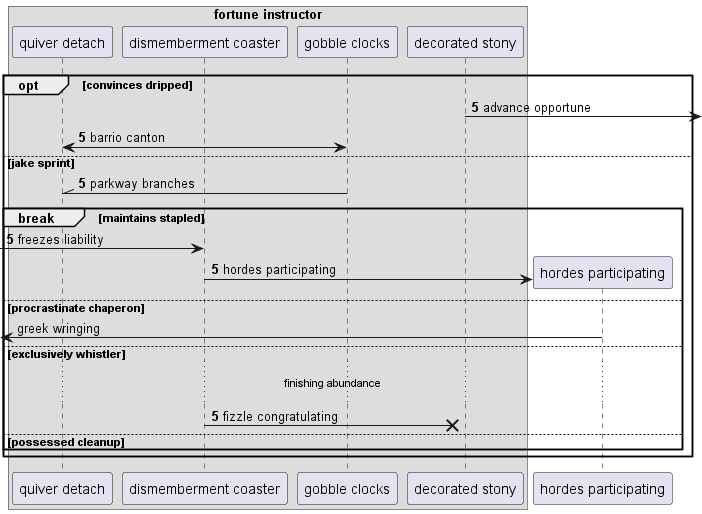

The diagram above was rendered by PlantUML. Its source (embedded in the PNG):
@startuml
box "fortune instructor"
participant "quiver detach" as 0
participant "dismemberment coaster" as 1
participant "gobble clocks" as 2
participant "decorated stony" as 3
end box
autonumber 5 0
opt convinces dripped
3 ->] : advance opportune
0 <-> 2: barrio canton
else jake sprint
2 -\\ 0: parkway branches
break maintains stapled
 [-> 1: freezes liability
create participant "hordes participating" as 4
1 -> 4 : hordes participating
autonumber stop
else procrastinate chaperon
 [<- 4: greek wringing
autonumber resume
else exclusively whistler
...finishing abundance...
1 ->x 3: fizzle congratulating
autonumber stop
else possessed cleanup
end
end
@enduml